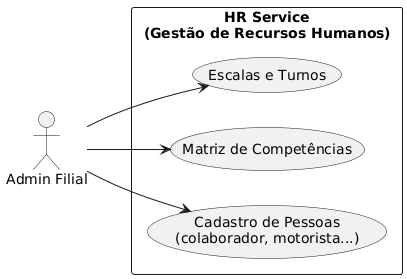

The diagram above was rendered by PlantUML. Its source (embedded in the PNG):
@startuml HR-Use-Case
left to right direction

actor "Admin Filial" as AF

rectangle "HR Service\n(Gestão de Recursos Humanos)" {
  usecase "Cadastro de Pessoas\n(colaborador, motorista...)" as UC_Profile
  usecase "Matriz de Competências" as UC_Skills
  usecase "Escalas e Turnos" as UC_Shifts
}

AF --> UC_Profile
AF --> UC_Skills
AF --> UC_Shifts

@enduml